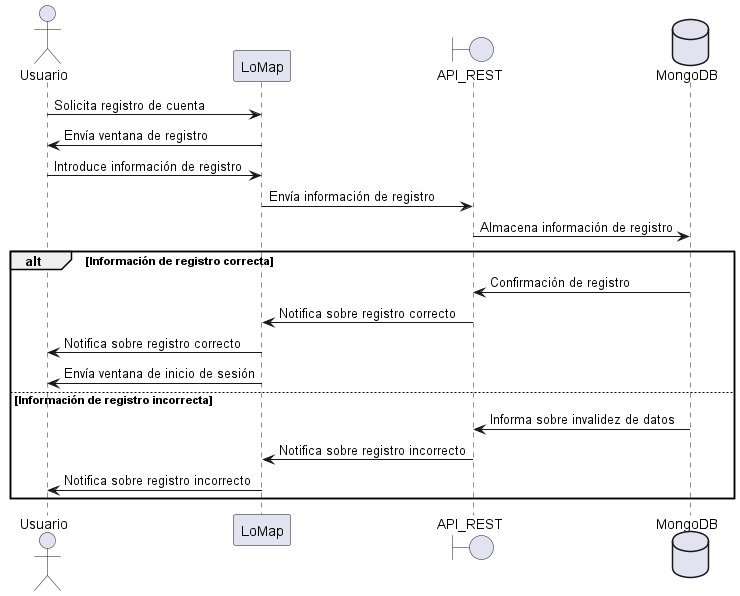

The diagram above was rendered by PlantUML. Its source (embedded in the PNG):
@startuml
actor Usuario
Usuario -> LoMap: Solicita registro de cuenta
boundary API_REST
database MongoDB as "MongoDB"
LoMap-> Usuario: Envía ventana de registro
Usuario -> LoMap: Introduce información de registro
LoMap -> API_REST: Envía información de registro
API_REST -> MongoDB: Almacena información de registro
alt Información de registro correcta
MongoDB-> API_REST : Confirmación de registro
API_REST -> LoMap: Notifica sobre registro correcto
LoMap-> Usuario: Notifica sobre registro correcto
LoMap-> Usuario: Envía ventana de inicio de sesión
else Información de registro incorrecta
MongoDB-> API_REST: Informa sobre invalidez de datos
API_REST -> LoMap: Notifica sobre registro incorrecto
LoMap-> Usuario: Notifica sobre registro incorrecto
end
@enduml